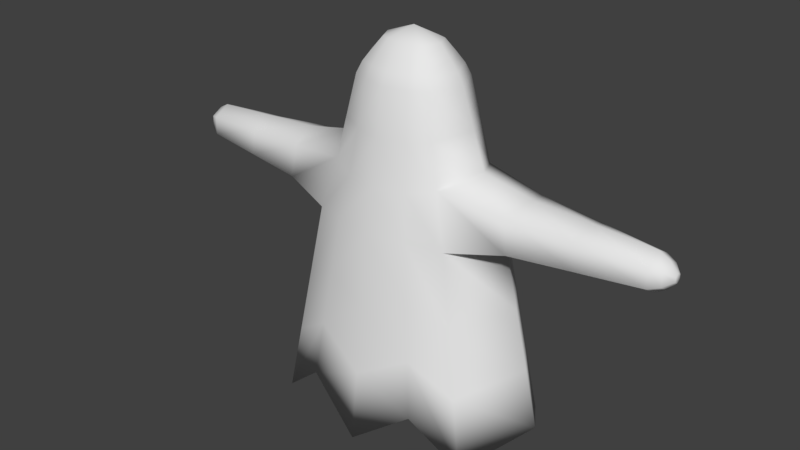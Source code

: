 # Source: ghost.blend  (saved by Blender 2.79.0; exported with 4.5.12 LTS)
import bpy
from mathutils import Matrix  # noqa: F401  (used for matrix-valued properties, if any)

bpy.ops.wm.read_factory_settings(use_empty=True)
scene = bpy.context.scene
scene.name = 'Scene'

# ---- collections
col_collection_1 = bpy.data.collections.new('Collection 1'); scene.collection.children.link(col_collection_1)

# ---- world
world_world = bpy.data.worlds.new('World'); scene.world = world_world
world_world.color = (0.05088, 0.05088, 0.05088)
world_world.use_sun_shadow = False
world_world.sun_shadow_jitter_overblur = 0.0
world_world.cycles.sampling_method = 'MANUAL'

# ---- meshes
me_circle = bpy.data.meshes.new('Circle')
me_circle.from_pydata([(2.093, 2.031e-07, 1.246), (2.881, 0.6005, -1.162e-07), (2.093, -2.031e-07, -1.246), (0.7847, 6.688, 0.595), (1.065, 6.688, -0.0001824), (0.7847, 6.688, -0.5954), (1.863e-09, 7.553, -0.0001859), (0.7013, 6.904, -0.5221), (0.5747, 7.121, -0.4109), (0.439, 7.337, -0.2917), (0.5764, 7.337, -0.0001825), (0.7684, 7.121, -0.0001824), (0.9474, 6.904, -0.0001824), (0.7013, 6.904, 0.5217), (0.5747, 7.121, 0.4105), (0.439, 7.337, 0.2913), (1.142, 0.8277, 1.505), (0.446, 6.688, 0.7183), (0.4043, 6.904, 0.6298), (0.341, 7.121, 0.4956), (0.2731, 7.337, 0.3517), (1.402, 4.057, -0.9146), (1.402, 4.057, 0.9142), (2.073, 4.009, -0.0001694), (0.7558, 4.119, 1.14), (1.129, 5.076, -0.7635), (1.129, 5.076, 0.7631), (1.545, 5.269, -0.0001821), (0.6239, 4.954, 0.9903), (4.863, 4.937, -8.082e-07), (4.863, 4.191, -6.873e-07), (4.863, 4.391, -0.3309), (4.863, 4.391, 0.3309), (4.863, 4.754, -0.3215), (4.863, 4.754, 0.3215), (1.142, 0.5139, -1.505), (0.446, 6.688, -0.7187), (0.4043, 6.904, -0.6302), (0.341, 7.121, -0.4959), (0.2731, 7.337, -0.352), (0.7124, 4.123, -1.096), (0.6009, 4.956, -0.9671), (2.666, 4.112, -6.838e-07), (2.458, 4.246, 0.6052), (2.376, 4.895, 0.5638), (2.55, 5.07, -8.387e-07), (2.458, 4.246, -0.6052), (2.376, 4.895, -0.5638), (5.067, 4.824, -7.881e-07), (5.067, 4.308, -7.045e-07), (5.067, 4.446, -0.2287), (5.067, 4.446, 0.2287), (5.067, 4.697, -0.2221), (5.067, 4.697, 0.2221), (5.218, 4.656, -7.584e-07), (5.218, 4.481, -7.3e-07), (5.218, 4.528, -0.07785), (5.218, 4.528, 0.07785), (5.218, 4.613, -0.07562), (5.218, 4.613, 0.07562), (1.724, 0.8773, 0.6384), (2.127, 1.185, -2.191e-07), (1.724, 0.8773, -0.6384), (1.237, 1.301, 0.7706), (1.237, 1.141, -0.7706), (2.342, 2.873, -0.000113), (2.612, 1.737, -5.654e-05), (0.8847, 3.022, 1.262), (1.014, 1.925, 1.383), (1.863, 1.352, -1.136), (1.632, 2.705, -1.025), (1.863, 1.352, 1.136), (1.632, 2.705, 1.025), (0.8557, 2.92, -1.232), (0.9991, 1.717, -1.368), (0.9568, 5.882, -0.6794), (0.9568, 5.882, 0.6791), (1.305, 5.979, -0.0001822), (0.5349, 5.821, 0.8543), (0.5235, 5.822, -0.8429), (3.764, 4.151, -6.856e-07), (3.62, 4.825, 0.4426), (3.661, 4.319, -0.4681), (3.661, 4.319, 0.4681), (3.706, 5.004, -8.235e-07), (3.62, 4.825, -0.4426), (0.0, -2.872e-07, -1.763), (0.0, 2.872e-07, 1.763), (-2.093, 2.031e-07, 1.246), (-2.881, 0.6005, -1.162e-07), (-2.093, -2.031e-07, -1.246), (0.0, 6.688, -0.8419), (0.0, 6.688, 0.8416), (-0.7847, 6.688, 0.595), (-1.065, 6.688, -0.0001824), (-0.7847, 6.688, -0.5954), (-0.7013, 6.904, -0.5221), (-0.5747, 7.121, -0.4109), (-0.439, 7.337, -0.2917), (-0.5764, 7.337, -0.0001825), (-0.7684, 7.121, -0.0001824), (-0.9474, 6.904, -0.0001824), (-0.7013, 6.904, 0.5217), (-0.5747, 7.121, 0.4105), (-0.439, 7.337, 0.2913), (0.0, 7.337, 0.412), (0.0, 7.121, 0.5806), (0.0, 6.904, 0.7379), (0.0, 7.337, -0.4124), (0.0, 7.121, -0.581), (0.0, 6.904, -0.7382), (-1.142, 0.8277, 1.505), (-0.446, 6.688, 0.7183), (-0.4043, 6.904, 0.6298), (-0.341, 7.121, 0.4956), (-0.2731, 7.337, 0.3517), (-1.402, 4.057, -0.9146), (0.0, 4.098, -1.288), (-1.402, 4.057, 0.9142), (-2.073, 4.009, -0.0001694), (0.0, 4.098, 1.287), (-0.7558, 4.119, 1.14), (-1.129, 5.076, -0.7635), (-1.129, 5.076, 0.7631), (0.0, 4.943, -1.135), (-1.545, 5.269, -0.0001821), (0.0, 4.943, 1.135), (-0.6239, 4.954, 0.9903), (-4.863, 4.937, -8.082e-07), (-4.863, 4.191, -6.873e-07), (-4.863, 4.391, -0.3309), (-4.863, 4.391, 0.3309), (-4.863, 4.754, -0.3215), (-4.863, 4.754, 0.3215), (-1.142, 0.5139, -1.505), (-0.446, 6.688, -0.7187), (-0.4043, 6.904, -0.6302), (-0.341, 7.121, -0.4959), (-0.2731, 7.337, -0.352), (-0.7124, 4.123, -1.096), (-0.6009, 4.956, -0.9671), (-2.666, 4.112, -6.838e-07), (-2.458, 4.246, 0.6052), (-2.376, 4.895, 0.5638), (-2.55, 5.07, -8.387e-07), (-2.458, 4.246, -0.6052), (-2.376, 4.895, -0.5638), (-5.067, 4.824, -7.881e-07), (-5.067, 4.308, -7.045e-07), (-5.067, 4.446, -0.2287), (-5.067, 4.446, 0.2287), (-5.067, 4.697, -0.2221), (-5.067, 4.697, 0.2221), (-5.218, 4.656, -7.584e-07), (-5.218, 4.481, -7.3e-07), (-5.218, 4.528, -0.07785), (-5.218, 4.528, 0.07785), (-5.218, 4.613, -0.07562), (-5.218, 4.613, 0.07562), (0.0, 0.8773, -0.9028), (0.0, 0.8773, 0.9028), (-1.724, 0.8773, 0.6384), (-2.127, 1.185, -2.191e-07), (-1.724, 0.8773, -0.6384), (-1.237, 1.301, 0.7706), (-1.237, 1.141, -0.7706), (0.0, 2.732, -1.446), (0.0, 1.366, -1.604), (-2.342, 2.873, -0.000113), (-2.612, 1.737, -5.654e-05), (0.0, 2.732, 1.446), (0.0, 1.366, 1.604), (-0.8847, 3.022, 1.262), (-1.014, 1.925, 1.383), (-1.863, 1.352, -1.136), (-1.632, 2.705, -1.025), (-1.863, 1.352, 1.136), (-1.632, 2.705, 1.025), (-0.8557, 2.92, -1.232), (-0.9991, 1.717, -1.368), (-0.9568, 5.882, -0.6794), (-0.9568, 5.882, 0.6791), (0.0, 5.816, -0.9884), (-1.305, 5.979, -0.0001822), (0.0, 5.816, 0.9881), (-0.5349, 5.821, 0.8543), (-0.5235, 5.822, -0.8429), (-3.764, 4.151, -6.856e-07), (-3.62, 4.825, 0.4426), (-3.661, 4.319, -0.4681), (-3.661, 4.319, 0.4681), (-3.706, 5.004, -8.235e-07), (-3.62, 4.825, -0.4426)], [], [(79, 36, 5, 75), (77, 4, 3, 76), (75, 5, 4, 77), (78, 17, 92, 184), (10, 9, 6), (20, 15, 6), (39, 108, 6), (15, 10, 6), (3, 4, 12, 13), (13, 12, 11, 14), (14, 11, 10, 15), (36, 91, 110, 37), (37, 110, 109, 38), (38, 109, 108, 39), (17, 3, 13, 18), (18, 13, 14, 19), (19, 14, 15, 20), (4, 5, 7, 12), (12, 7, 8, 11), (11, 8, 9, 10), (106, 19, 20, 105), (107, 18, 19, 106), (92, 17, 18, 107), (105, 20, 6), (76, 3, 17, 78), (72, 22, 24, 67), (67, 24, 120, 170), (70, 21, 23, 65), (65, 23, 22, 72), (73, 40, 21, 70), (22, 26, 28, 24), (24, 28, 126, 120), (84, 81, 34, 29), (83, 80, 30, 32), (40, 41, 25, 21), (81, 83, 32, 34), (80, 82, 31, 30), (85, 84, 29, 33), (82, 85, 33, 31), (117, 124, 41, 40), (166, 117, 40, 73), (8, 38, 39, 9), (7, 37, 38, 8), (5, 36, 37, 7), (9, 39, 6), (182, 91, 36, 79), (21, 25, 47, 46), (25, 27, 45, 47), (23, 21, 46, 42), (26, 22, 43, 44), (22, 23, 42, 43), (27, 26, 44, 45), (31, 33, 52, 50), (30, 31, 50, 49), (29, 34, 53, 48), (34, 32, 51, 53), (32, 30, 49, 51), (33, 29, 48, 52), (52, 48, 54, 58), (50, 52, 58, 56), (49, 50, 56, 55), (48, 53, 59, 54), (53, 51, 57, 59), (51, 49, 55, 57), (55, 56, 58, 54, 59, 57), (86, 35, 64, 159), (0, 16, 63, 60), (35, 2, 62, 64), (1, 0, 60, 61), (2, 1, 61, 62), (16, 87, 160, 63), (63, 160, 159, 64, 62, 61, 60), (86, 167, 74, 35), (167, 166, 73, 74), (35, 74, 69, 2), (74, 73, 70, 69), (1, 66, 71, 0), (66, 65, 72, 71), (2, 69, 66, 1), (69, 70, 65, 66), (16, 68, 171, 87), (68, 67, 170, 171), (0, 71, 68, 16), (71, 72, 67, 68), (124, 182, 79, 41), (26, 76, 78, 28), (28, 78, 184, 126), (25, 75, 77, 27), (27, 77, 76, 26), (41, 79, 75, 25), (46, 47, 85, 82), (47, 45, 84, 85), (42, 46, 82, 80), (44, 43, 83, 81), (43, 42, 80, 83), (45, 44, 81, 84), (186, 180, 95, 135), (183, 181, 93, 94), (180, 183, 94, 95), (185, 184, 92, 112), (99, 6, 98), (115, 6, 104), (138, 6, 108), (104, 6, 99), (93, 102, 101, 94), (102, 103, 100, 101), (103, 104, 99, 100), (135, 136, 110, 91), (136, 137, 109, 110), (137, 138, 108, 109), (112, 113, 102, 93), (113, 114, 103, 102), (114, 115, 104, 103), (94, 101, 96, 95), (101, 100, 97, 96), (100, 99, 98, 97), (106, 105, 115, 114), (107, 106, 114, 113), (92, 107, 113, 112), (105, 6, 115), (181, 185, 112, 93), (177, 172, 121, 118), (172, 170, 120, 121), (175, 168, 119, 116), (168, 177, 118, 119), (178, 175, 116, 139), (118, 121, 127, 123), (121, 120, 126, 127), (191, 128, 133, 188), (190, 131, 129, 187), (139, 116, 122, 140), (188, 133, 131, 190), (187, 129, 130, 189), (192, 132, 128, 191), (189, 130, 132, 192), (117, 139, 140, 124), (166, 178, 139, 117), (97, 98, 138, 137), (96, 97, 137, 136), (95, 96, 136, 135), (98, 6, 138), (182, 186, 135, 91), (116, 145, 146, 122), (122, 146, 144, 125), (119, 141, 145, 116), (123, 143, 142, 118), (118, 142, 141, 119), (125, 144, 143, 123), (130, 149, 151, 132), (129, 148, 149, 130), (128, 147, 152, 133), (133, 152, 150, 131), (131, 150, 148, 129), (132, 151, 147, 128), (151, 157, 153, 147), (149, 155, 157, 151), (148, 154, 155, 149), (147, 153, 158, 152), (152, 158, 156, 150), (150, 156, 154, 148), (154, 156, 158, 153, 157, 155), (86, 159, 165, 134), (88, 161, 164, 111), (134, 165, 163, 90), (89, 162, 161, 88), (90, 163, 162, 89), (111, 164, 160, 87), (164, 161, 162, 163, 165, 159, 160), (86, 134, 179, 167), (167, 179, 178, 166), (134, 90, 174, 179), (179, 174, 175, 178), (89, 88, 176, 169), (169, 176, 177, 168), (90, 89, 169, 174), (174, 169, 168, 175), (111, 87, 171, 173), (173, 171, 170, 172), (88, 111, 173, 176), (176, 173, 172, 177), (124, 140, 186, 182), (123, 127, 185, 181), (127, 126, 184, 185), (122, 125, 183, 180), (125, 123, 181, 183), (140, 122, 180, 186), (145, 189, 192, 146), (146, 192, 191, 144), (141, 187, 189, 145), (143, 188, 190, 142), (142, 190, 187, 141), (144, 191, 188, 143)])
me_circle.polygons.foreach_set('use_smooth', [True] * 192)
_uv = me_circle.uv_layers.new(name='UVMap')
_uv.uv.foreach_set('vector', [0.4577, 0.3948, 0.41, 0.4164, 0.4058, 0.3969, 0.4414, 0.3725, 0.4116, 0.346, 0.3907, 0.3713, 0.3686, 0.3581, 0.3818, 0.3269, 0.4414, 0.3725, 0.4058, 0.3969, 0.3907, 0.3713, 0.4116, 0.346, 0.3622, 0.3204, 0.3551, 0.3556, 0.338, 0.3537, 0.338, 0.318, 0.3652, 0.3928, 0.3684, 0.4063, 0.338, 0.4059, 0.3485, 0.3839, 0.3554, 0.385, 0.338, 0.4059, 0.6895, 0.6154, 0.7051, 0.617, 0.6982, 0.6422, 0.3554, 0.385, 0.3652, 0.3928, 0.338, 0.4059, 0.3686, 0.3581, 0.3907, 0.3713, 0.3833, 0.3785, 0.3648, 0.3664, 0.3648, 0.3664, 0.3833, 0.3785, 0.3745, 0.3859, 0.3603, 0.3756, 0.3603, 0.3756, 0.3745, 0.3859, 0.3652, 0.3928, 0.3554, 0.385, 0.6906, 0.571, 0.7165, 0.5751, 0.713, 0.5879, 0.6896, 0.5848, 0.6896, 0.5848, 0.713, 0.5879, 0.7091, 0.6023, 0.6893, 0.5999, 0.6893, 0.5999, 0.7091, 0.6023, 0.7051, 0.617, 0.6895, 0.6154, 0.3551, 0.3556, 0.3686, 0.3581, 0.3648, 0.3664, 0.3532, 0.3644, 0.3532, 0.3644, 0.3648, 0.3664, 0.3603, 0.3756, 0.351, 0.3739, 0.351, 0.3739, 0.3603, 0.3756, 0.3554, 0.385, 0.3485, 0.3839, 0.3907, 0.3713, 0.4058, 0.3969, 0.3948, 0.4013, 0.3833, 0.3785, 0.3833, 0.3785, 0.3948, 0.4013, 0.382, 0.4048, 0.3745, 0.3859, 0.3745, 0.3859, 0.382, 0.4048, 0.3684, 0.4063, 0.3652, 0.3928, 0.338, 0.3723, 0.351, 0.3739, 0.3485, 0.3839, 0.338, 0.3827, 0.338, 0.3624, 0.3532, 0.3644, 0.351, 0.3739, 0.338, 0.3723, 0.338, 0.3537, 0.3551, 0.3556, 0.3532, 0.3644, 0.338, 0.3624, 0.338, 0.3827, 0.3485, 0.3839, 0.338, 0.4059, 0.3818, 0.3269, 0.3686, 0.3581, 0.3551, 0.3556, 0.3622, 0.3204, 0.4319, 0.1683, 0.4119, 0.239, 0.377, 0.2382, 0.3868, 0.1806, 0.3868, 0.1806, 0.377, 0.2382, 0.338, 0.235, 0.338, 0.1623, 0.561, 0.2299, 0.514, 0.2941, 0.4688, 0.253, 0.4963, 0.1967, 0.4963, 0.1967, 0.4688, 0.253, 0.4119, 0.239, 0.4319, 0.1683, 0.5873, 0.2724, 0.5386, 0.3282, 0.514, 0.2941, 0.561, 0.2299, 0.4119, 0.239, 0.3951, 0.2899, 0.3689, 0.2801, 0.377, 0.2382, 0.377, 0.2382, 0.3689, 0.2801, 0.338, 0.2777, 0.338, 0.235, 0.1569, 0.5201, 0.148, 0.4972, 0.198, 0.4964, 0.1987, 0.5077, 0.1515, 0.4706, 0.1655, 0.4456, 0.2191, 0.4733, 0.2041, 0.4847, 0.5386, 0.3282, 0.5007, 0.3632, 0.4754, 0.3407, 0.514, 0.2941, 0.148, 0.4972, 0.1515, 0.4706, 0.2041, 0.4847, 0.198, 0.4964, 0.2046, 0.5784, 0.1792, 0.5649, 0.2159, 0.5243, 0.235, 0.5255, 0.1618, 0.5442, 0.1569, 0.5201, 0.1987, 0.5077, 0.2043, 0.5178, 0.1792, 0.5649, 0.1618, 0.5442, 0.2043, 0.5178, 0.2159, 0.5243, 0.7569, 0.4271, 0.7435, 0.4761, 0.7072, 0.4688, 0.714, 0.4188, 0.7781, 0.3491, 0.7569, 0.4271, 0.714, 0.4188, 0.7248, 0.347, 0.382, 0.4048, 0.3799, 0.4184, 0.3646, 0.4146, 0.3684, 0.4063, 0.3948, 0.4013, 0.3957, 0.4186, 0.3799, 0.4184, 0.382, 0.4048, 0.4058, 0.3969, 0.41, 0.4164, 0.3957, 0.4186, 0.3948, 0.4013, 0.3684, 0.4063, 0.3646, 0.4146, 0.338, 0.4059, 0.7298, 0.5265, 0.7165, 0.5751, 0.6906, 0.571, 0.6983, 0.5201, 0.07046, 0.653, 0.02664, 0.6076, 0.09802, 0.5762, 0.1229, 0.6089, 0.02664, 0.6076, 0.03581, 0.5556, 0.09539, 0.5382, 0.09802, 0.5762, 0.1377, 0.653, 0.07046, 0.653, 0.1229, 0.6089, 0.1598, 0.6254, 0.0001455, 0.5168, 0.01261, 0.455, 0.08041, 0.4639, 0.07713, 0.5048, 0.01261, 0.455, 0.06919, 0.4189, 0.1026, 0.4302, 0.08041, 0.4639, 0.03581, 0.5556, 0.0001455, 0.5168, 0.07713, 0.5048, 0.09539, 0.5382, 0.2159, 0.5243, 0.2043, 0.5178, 0.2089, 0.512, 0.2175, 0.5149, 0.235, 0.5255, 0.2159, 0.5243, 0.2175, 0.5149, 0.2305, 0.5111, 0.1987, 0.5077, 0.198, 0.4964, 0.205, 0.4987, 0.2049, 0.5059, 0.198, 0.4964, 0.2041, 0.4847, 0.2104, 0.4916, 0.205, 0.4987, 0.2041, 0.4847, 0.2191, 0.4733, 0.2233, 0.4876, 0.2104, 0.4916, 0.2043, 0.5178, 0.1987, 0.5077, 0.2049, 0.5059, 0.2089, 0.512, 0.2089, 0.512, 0.2049, 0.5059, 0.2107, 0.5043, 0.2123, 0.5064, 0.2175, 0.5149, 0.2089, 0.512, 0.2123, 0.5064, 0.2155, 0.5064, 0.2305, 0.5111, 0.2175, 0.5149, 0.2155, 0.5064, 0.218, 0.5019, 0.2049, 0.5059, 0.205, 0.4987, 0.2112, 0.5015, 0.2107, 0.5043, 0.205, 0.4987, 0.2104, 0.4916, 0.2135, 0.4997, 0.2112, 0.5015, 0.2104, 0.4916, 0.2233, 0.4876, 0.218, 0.5019, 0.2135, 0.4997, 0.218, 0.5019, 0.2155, 0.5064, 0.2123, 0.5064, 0.2107, 0.5042, 0.2112, 0.5016, 0.2135, 0.4997, 0.8133, 0.2203, 0.757, 0.2047, 0.7574, 0.1461, 0.8268, 0.1705, 0.7233, 0.005363, 0.7935, 0.02417, 0.7835, 0.0687, 0.7499, 0.0623, 0.7348, 0.1971, 0.6762, 0.1717, 0.7268, 0.1357, 0.7574, 0.1461, 0.6776, 0.083, 0.7233, 0.005363, 0.7499, 0.0623, 0.7242, 0.09636, 0.6762, 0.1717, 0.6776, 0.083, 0.7242, 0.09636, 0.7268, 0.1357, 0.7935, 0.02417, 0.8733, 0.0001455, 0.8543, 0.06989, 0.7835, 0.0687, 0.7835, 0.0687, 0.8543, 0.06989, 0.8268, 0.1705, 0.7574, 0.1461, 0.7268, 0.1357, 0.7242, 0.09636, 0.7499, 0.0623, 0.8133, 0.2203, 0.7984, 0.2747, 0.737, 0.2752, 0.757, 0.2047, 0.7984, 0.2747, 0.7781, 0.3491, 0.7248, 0.347, 0.737, 0.2752, 0.6759, 0.1523, 0.6324, 0.213, 0.6055, 0.1607, 0.6496, 0.08948, 0.6324, 0.213, 0.5873, 0.2724, 0.561, 0.2299, 0.6055, 0.1607, 0.5538, 0.071, 0.5248, 0.1353, 0.4529, 0.09177, 0.4759, 0.01155, 0.5248, 0.1353, 0.4963, 0.1967, 0.4319, 0.1683, 0.4529, 0.09177, 0.6496, 0.08948, 0.6055, 0.1607, 0.5248, 0.1353, 0.5538, 0.071, 0.6055, 0.1607, 0.561, 0.2299, 0.4963, 0.1967, 0.5248, 0.1353, 0.4086, 0.0535, 0.3973, 0.119, 0.338, 0.08344, 0.338, 0.0001455, 0.3973, 0.119, 0.3868, 0.1806, 0.338, 0.1623, 0.338, 0.08344, 0.4759, 0.01155, 0.4529, 0.09177, 0.3973, 0.119, 0.4086, 0.0535, 0.4529, 0.09177, 0.4319, 0.1683, 0.3868, 0.1806, 0.3973, 0.119, 0.7435, 0.4761, 0.7298, 0.5265, 0.6983, 0.5201, 0.7072, 0.4688, 0.3951, 0.2899, 0.3818, 0.3269, 0.3622, 0.3204, 0.3689, 0.2801, 0.3689, 0.2801, 0.3622, 0.3204, 0.338, 0.318, 0.338, 0.2777, 0.4754, 0.3407, 0.4414, 0.3725, 0.4116, 0.346, 0.4336, 0.3148, 0.4336, 0.3148, 0.4116, 0.346, 0.3818, 0.3269, 0.3951, 0.2899, 0.5007, 0.3632, 0.4577, 0.3948, 0.4414, 0.3725, 0.4754, 0.3407, 0.1229, 0.6089, 0.09802, 0.5762, 0.1618, 0.5442, 0.1792, 0.5649, 0.09802, 0.5762, 0.09539, 0.5382, 0.1569, 0.5201, 0.1618, 0.5442, 0.1598, 0.6254, 0.1229, 0.6089, 0.1792, 0.5649, 0.2046, 0.5784, 0.07713, 0.5048, 0.08041, 0.4639, 0.1515, 0.4706, 0.148, 0.4972, 0.08041, 0.4639, 0.1026, 0.4302, 0.1655, 0.4456, 0.1515, 0.4706, 0.09539, 0.5382, 0.07713, 0.5048, 0.148, 0.4972, 0.1569, 0.5201, 0.2183, 0.3948, 0.2346, 0.3725, 0.2703, 0.3969, 0.266, 0.4164, 0.2644, 0.346, 0.2942, 0.3269, 0.3075, 0.3581, 0.2853, 0.3713, 0.2346, 0.3725, 0.2644, 0.346, 0.2853, 0.3713, 0.2703, 0.3969, 0.3138, 0.3204, 0.338, 0.318, 0.338, 0.3537, 0.3209, 0.3556, 0.3108, 0.3928, 0.338, 0.4059, 0.3076, 0.4063, 0.3275, 0.3839, 0.338, 0.4059, 0.3206, 0.385, 0.7194, 0.6235, 0.6982, 0.6422, 0.7051, 0.617, 0.3206, 0.385, 0.338, 0.4059, 0.3108, 0.3928, 0.3075, 0.3581, 0.3113, 0.3664, 0.2928, 0.3785, 0.2853, 0.3713, 0.3113, 0.3664, 0.3157, 0.3756, 0.3015, 0.3859, 0.2928, 0.3785, 0.3157, 0.3756, 0.3206, 0.385, 0.3108, 0.3928, 0.3015, 0.3859, 0.741, 0.5847, 0.7348, 0.5971, 0.713, 0.5879, 0.7165, 0.5751, 0.7348, 0.5971, 0.7274, 0.6103, 0.7091, 0.6023, 0.713, 0.5879, 0.7274, 0.6103, 0.7194, 0.6235, 0.7051, 0.617, 0.7091, 0.6023, 0.3209, 0.3556, 0.3228, 0.3644, 0.3113, 0.3664, 0.3075, 0.3581, 0.3228, 0.3644, 0.325, 0.3739, 0.3157, 0.3756, 0.3113, 0.3664, 0.325, 0.3739, 0.3275, 0.3839, 0.3206, 0.385, 0.3157, 0.3756, 0.2853, 0.3713, 0.2928, 0.3785, 0.2812, 0.4013, 0.2703, 0.3969, 0.2928, 0.3785, 0.3015, 0.3859, 0.2941, 0.4048, 0.2812, 0.4013, 0.3015, 0.3859, 0.3108, 0.3928, 0.3076, 0.4063, 0.2941, 0.4048, 0.338, 0.3723, 0.338, 0.3827, 0.3275, 0.3839, 0.325, 0.3739, 0.338, 0.3624, 0.338, 0.3723, 0.325, 0.3739, 0.3228, 0.3644, 0.338, 0.3537, 0.338, 0.3624, 0.3228, 0.3644, 0.3209, 0.3556, 0.338, 0.3827, 0.338, 0.4059, 0.3275, 0.3839, 0.2942, 0.3269, 0.3138, 0.3204, 0.3209, 0.3556, 0.3075, 0.3581, 0.2442, 0.1683, 0.2892, 0.1806, 0.299, 0.2382, 0.2642, 0.239, 0.2892, 0.1806, 0.338, 0.1623, 0.338, 0.235, 0.299, 0.2382, 0.1151, 0.2299, 0.1798, 0.1968, 0.2073, 0.2531, 0.1621, 0.2941, 0.1798, 0.1968, 0.2442, 0.1683, 0.2642, 0.239, 0.2073, 0.2531, 0.08869, 0.2724, 0.1151, 0.2299, 0.1621, 0.2941, 0.1375, 0.3282, 0.2642, 0.239, 0.299, 0.2382, 0.3071, 0.2801, 0.2809, 0.2899, 0.299, 0.2382, 0.338, 0.235, 0.338, 0.2777, 0.3071, 0.2801, 0.3087, 0.5406, 0.2651, 0.5404, 0.2626, 0.5294, 0.3109, 0.5162, 0.3, 0.4915, 0.2535, 0.5198, 0.2358, 0.5131, 0.2796, 0.4715, 0.1375, 0.3282, 0.1621, 0.2941, 0.2007, 0.3407, 0.1753, 0.3632, 0.3109, 0.5162, 0.2626, 0.5294, 0.2535, 0.5198, 0.3, 0.4915, 0.2792, 0.6099, 0.2353, 0.5677, 0.2532, 0.5612, 0.2998, 0.5898, 0.3108, 0.5652, 0.2626, 0.5516, 0.2651, 0.5404, 0.3087, 0.5406, 0.2998, 0.5898, 0.2532, 0.5612, 0.2626, 0.5516, 0.3108, 0.5652, 0.7569, 0.4271, 0.798, 0.4417, 0.7785, 0.4882, 0.7435, 0.4761, 0.7781, 0.3491, 0.8252, 0.3744, 0.798, 0.4417, 0.7569, 0.4271, 0.2941, 0.4048, 0.3076, 0.4063, 0.3114, 0.4146, 0.2961, 0.4184, 0.2812, 0.4013, 0.2941, 0.4048, 0.2961, 0.4184, 0.2803, 0.4186, 0.2703, 0.3969, 0.2812, 0.4013, 0.2803, 0.4186, 0.266, 0.4164, 0.3076, 0.4063, 0.338, 0.4059, 0.3114, 0.4146, 0.7298, 0.5265, 0.7601, 0.537, 0.741, 0.5847, 0.7165, 0.5751, 0.4289, 0.644, 0.3662, 0.6163, 0.3809, 0.578, 0.4582, 0.5881, 0.4582, 0.5881, 0.3809, 0.578, 0.3728, 0.5408, 0.4349, 0.5408, 0.3643, 0.6628, 0.3354, 0.6425, 0.3662, 0.6163, 0.4289, 0.644, 0.4582, 0.4936, 0.381, 0.5036, 0.3664, 0.4653, 0.429, 0.4377, 0.429, 0.4377, 0.3664, 0.4653, 0.3357, 0.4391, 0.3645, 0.4189, 0.4349, 0.5408, 0.3728, 0.5408, 0.381, 0.5036, 0.4582, 0.4936, 0.2532, 0.5612, 0.2491, 0.5526, 0.2565, 0.5474, 0.2626, 0.5516, 0.2353, 0.5677, 0.2355, 0.5526, 0.2491, 0.5526, 0.2532, 0.5612, 0.2651, 0.5404, 0.2587, 0.5404, 0.2566, 0.5335, 0.2626, 0.5294, 0.2626, 0.5294, 0.2566, 0.5335, 0.2493, 0.5283, 0.2535, 0.5198, 0.2535, 0.5198, 0.2493, 0.5283, 0.2359, 0.528, 0.2358, 0.5131, 0.2626, 0.5516, 0.2565, 0.5474, 0.2587, 0.5404, 0.2651, 0.5404, 0.2565, 0.5474, 0.2517, 0.543, 0.2526, 0.5405, 0.2587, 0.5404, 0.2491, 0.5526, 0.2486, 0.5438, 0.2517, 0.543, 0.2565, 0.5474, 0.2355, 0.5526, 0.2449, 0.5403, 0.2486, 0.5438, 0.2491, 0.5526, 0.2587, 0.5404, 0.2526, 0.5405, 0.2514, 0.538, 0.2566, 0.5335, 0.2566, 0.5335, 0.2514, 0.538, 0.2487, 0.5368, 0.2493, 0.5283, 0.2493, 0.5283, 0.2487, 0.5368, 0.2449, 0.5403, 0.2359, 0.528, 0.2449, 0.5403, 0.2487, 0.5368, 0.2513, 0.5381, 0.2526, 0.5405, 0.2516, 0.543, 0.2486, 0.5438, 0.8133, 0.2203, 0.8268, 0.1705, 0.899, 0.1847, 0.8696, 0.2354, 0.9999, 0.08077, 0.9481, 0.1164, 0.9158, 0.1048, 0.9298, 0.06134, 0.8926, 0.2401, 0.899, 0.1847, 0.9307, 0.1913, 0.9561, 0.248, 0.9999, 0.1709, 0.9529, 0.1587, 0.9481, 0.1164, 0.9999, 0.08077, 0.9561, 0.248, 0.9307, 0.1913, 0.9529, 0.1587, 0.9999, 0.1709, 0.9298, 0.06134, 0.9158, 0.1048, 0.8543, 0.06989, 0.8733, 0.0001455, 0.9158, 0.1048, 0.9481, 0.1164, 0.9529, 0.1587, 0.9307, 0.1913, 0.899, 0.1847, 0.8268, 0.1705, 0.8543, 0.06989, 0.8133, 0.2203, 0.8696, 0.2354, 0.8511, 0.3064, 0.7984, 0.2747, 0.7984, 0.2747, 0.8511, 0.3064, 0.8252, 0.3744, 0.7781, 0.3491, 0.0001455, 0.1523, 0.02646, 0.0895, 0.07056, 0.1607, 0.0436, 0.213, 0.0436, 0.213, 0.07056, 0.1607, 0.1151, 0.2299, 0.08869, 0.2724, 0.1222, 0.07101, 0.2002, 0.01156, 0.2231, 0.09178, 0.1512, 0.1353, 0.1512, 0.1353, 0.2231, 0.09178, 0.2442, 0.1683, 0.1798, 0.1968, 0.02646, 0.0895, 0.1222, 0.07101, 0.1512, 0.1353, 0.07056, 0.1607, 0.07056, 0.1607, 0.1512, 0.1353, 0.1798, 0.1968, 0.1151, 0.2299, 0.2674, 0.05351, 0.338, 0.0001455, 0.338, 0.08344, 0.2787, 0.119, 0.2787, 0.119, 0.338, 0.08344, 0.338, 0.1623, 0.2892, 0.1806, 0.2002, 0.01156, 0.2674, 0.05351, 0.2787, 0.119, 0.2231, 0.09178, 0.2231, 0.09178, 0.2787, 0.119, 0.2892, 0.1806, 0.2442, 0.1683, 0.7435, 0.4761, 0.7785, 0.4882, 0.7601, 0.537, 0.7298, 0.5265, 0.2809, 0.2899, 0.3071, 0.2801, 0.3138, 0.3204, 0.2942, 0.3269, 0.3071, 0.2801, 0.338, 0.2777, 0.338, 0.318, 0.3138, 0.3204, 0.2007, 0.3407, 0.2425, 0.3148, 0.2644, 0.346, 0.2346, 0.3725, 0.2425, 0.3148, 0.2809, 0.2899, 0.2942, 0.3269, 0.2644, 0.346, 0.1753, 0.3632, 0.2007, 0.3407, 0.2346, 0.3725, 0.2183, 0.3948, 0.3662, 0.6163, 0.2998, 0.5898, 0.3108, 0.5652, 0.3809, 0.578, 0.3809, 0.578, 0.3108, 0.5652, 0.3087, 0.5406, 0.3728, 0.5408, 0.3354, 0.6425, 0.2792, 0.6099, 0.2998, 0.5898, 0.3662, 0.6163, 0.381, 0.5036, 0.3109, 0.5162, 0.3, 0.4915, 0.3664, 0.4653, 0.3664, 0.4653, 0.3, 0.4915, 0.2796, 0.4715, 0.3357, 0.4391, 0.3728, 0.5408, 0.3087, 0.5406, 0.3109, 0.5162, 0.381, 0.5036])
me_circle.use_remesh_preserve_volume = False
me_circle.use_remesh_preserve_attributes = False
me_circle.use_mirror_vertex_groups = False
me_circle.update()
arm_armature = bpy.data.armatures.new('Armature')  # bones are not reproduced

# ---- objects
ob_armature = bpy.data.objects.new('Armature', arm_armature)
ob_circle = bpy.data.objects.new('Circle', me_circle)

# ---- transforms, parenting, visibility, modifiers, constraints
ob_armature.location = (0.0, 0.0, 0.0)
ob_armature.rotation_euler = (1.571, -0.0, 0.0)
ob_armature.show_in_front = True
ob_armature.lineart.crease_threshold = 0.0
ob_circle.parent = ob_armature
ob_circle.location = (0.0, 0.0, 0.0)
ob_circle.lineart.crease_threshold = 0.0
_vg = ob_circle.vertex_groups.new(name='head')
for _i, _w in zip([3, 4, 5, 6, 7, 8, 9, 10, 11, 12, 13, 14, 15, 17, 18, 19, 20, 24, 25, 26, 27, 28, 36, 37, 38, 39, 40, 41, 75, 76, 77, 78, 79, 91, 92, 93, 94, 95, 96, 97, 98, 99, 100, 101, 102, 103, 104, 105, 106, 107, 108, 109, 110, 112, 113, 114, 115, 117, 121, 122, 123, 124, 125, 126, 127, 135, 136, 137, 138, 139, 140, 180, 181, 182, 183, 184, 185, 186], [0.9347, 0.9158, 0.9341, 0.9946, 0.959, 0.9778, 0.9886, 0.9861, 0.9719, 0.9478, 0.9592, 0.9777, 0.9884, 0.9499, 0.9693, 0.9832, 0.9905, 0.01322, 0.1587, 0.164, 0.1356, 0.1525, 0.949, 0.9689, 0.9832, 0.9907, 0.01115, 0.1527, 0.753, 0.7546, 0.7231, 0.784, 0.7851, 0.9527, 0.9547, 0.9347, 0.9158, 0.9341, 0.959, 0.9778, 0.9886, 0.9861, 0.9719, 0.9478, 0.9592, 0.9777, 0.9884, 0.9917, 0.985, 0.9722, 0.992, 0.9851, 0.9716, 0.9499, 0.9693, 0.9832, 0.9905, 0.000859, 0.01322, 0.1587, 0.164, 0.1278, 0.1356, 0.1253, 0.1525, 0.949, 0.9689, 0.9832, 0.9907, 0.01115, 0.1527, 0.753, 0.7546, 0.7942, 0.7231, 0.7978, 0.784, 0.7851]): _vg.add([_i], _w, 'REPLACE')
_vg = ob_circle.vertex_groups.new(name='arm_1.L')
for _i, _w in zip([0, 1, 2, 3, 4, 5, 6, 7, 8, 9, 10, 11, 12, 13, 14, 15, 16, 17, 18, 19, 20, 21, 22, 23, 24, 25, 26, 27, 28, 35, 36, 37, 38, 39, 40, 41, 42, 43, 44, 45, 46, 47, 60, 61, 65, 66, 67, 68, 69, 70, 71, 72, 73, 74, 75, 76, 77, 78, 79, 80, 81, 82, 83, 84, 85, 86, 90, 91, 92, 93, 95, 96, 97, 98, 99, 102, 103, 104, 105, 106, 107, 108, 109, 110, 112, 113, 114, 115, 116, 117, 118, 120, 121, 122, 123, 124, 125, 126, 127, 134, 135, 136, 137, 138, 139, 140, 144, 146, 166, 167, 170, 171, 172, 173, 174, 175, 177, 178, 179, 180, 181, 182, 184, 185, 186], [0.0, 0.0, 0.0, 0.0, 0.0, 0.0, 0.0, 0.0, 0.0, 0.0, 0.0, 0.0, 0.0, 0.0, 0.0, 0.0, 0.0, 0.0, 0.0, 0.0, 0.0, 0.0, 0.0, 0.0, 0.0, 0.0, 0.0, 0.0, 0.0, 0.0, 0.0, 0.0, 0.0, 0.0, 0.0, 0.0, 0.9209, 0.8725, 0.9069, 0.9405, 0.8806, 0.902, 0.0, 0.0, 0.0, 0.0, 0.0, 0.0, 0.0, 0.0, 0.0, 0.0, 0.0, 0.0, 0.0, 0.0, 0.0, 0.0, 0.0, 0.009983, 0.0509, 0.05325, 0.04899, 0.004319, 0.04701, 0.0, 0.0, 0.0, 0.0, 0.0, 0.0, 0.0, 0.0, 0.0, 0.0, 0.0, 0.0, 0.0, 0.0, 0.0, 0.0, 0.0, 0.0, 0.0, 0.0, 0.0, 0.0, 0.0, 0.0, 0.0, 0.0, 0.0, 0.0, 0.0, 0.0, 0.0, 0.0, 0.0, 0.0, 0.0, 0.0, 0.0, 0.0, 0.0, 0.0, 0.0, 0.0, 0.0, 0.0, 0.0, 0.0, 0.0, 0.0, 0.0, 0.0, 0.0, 0.0, 0.0, 0.0, 0.0, 0.0, 0.0, 0.0, 0.0, 0.0]): _vg.add([_i], _w, 'REPLACE')
_vg = ob_circle.vertex_groups.new(name='arm_2.L')
for _i, _w in zip([29, 30, 31, 32, 33, 34, 42, 43, 44, 45, 46, 47, 48, 49, 50, 51, 52, 53, 54, 55, 56, 57, 58, 59, 80, 81, 82, 83, 84, 85], [0.9989, 0.9987, 0.9981, 0.998, 0.9982, 0.9983, 0.06982, 0.04704, 0.02061, 0.04931, 0.0498, 0.01684, 0.9995, 0.9994, 0.9993, 0.9993, 0.9993, 0.9993, 0.9996, 0.9996, 0.9996, 0.9996, 0.9996, 0.9996, 0.9703, 0.9469, 0.9446, 0.9468, 0.9728, 0.9486]): _vg.add([_i], _w, 'REPLACE')
_vg = ob_circle.vertex_groups.new(name='arm_1.R')
for _i, _w in zip([93, 94, 95, 96, 97, 98, 99, 100, 101, 102, 103, 104, 112, 113, 114, 116, 118, 119, 121, 122, 123, 125, 127, 139, 140, 141, 142, 143, 144, 145, 146, 168, 172, 175, 177, 178, 180, 181, 183, 185, 186, 187, 188, 189, 190, 191, 192], [0.0, 0.0, 0.0, 0.0, 0.0, 0.0, 0.0, 0.0, 0.0, 0.0, 0.0, 0.0, 0.0, 0.0, 0.0, 0.0, 0.0, 0.0, 0.0, 0.0, 0.0, 0.0, 0.0, 0.0, 0.0, 0.9209, 0.8725, 0.9069, 0.9405, 0.8806, 0.902, 0.0, 0.0, 0.0, 0.0, 0.0, 0.0, 0.0, 0.0, 0.0, 0.0, 0.009983, 0.0509, 0.05325, 0.04899, 0.004319, 0.04701]): _vg.add([_i], _w, 'REPLACE')
_vg = ob_circle.vertex_groups.new(name='arm_2.R')
for _i, _w in zip([128, 129, 130, 131, 132, 133, 141, 142, 143, 144, 145, 146, 147, 148, 149, 150, 151, 152, 153, 154, 155, 156, 157, 158, 187, 188, 189, 190, 191, 192], [0.9989, 0.9987, 0.9981, 0.998, 0.9982, 0.9983, 0.06982, 0.04704, 0.02061, 0.04931, 0.0498, 0.01684, 0.9995, 0.9994, 0.9993, 0.9993, 0.9993, 0.9993, 0.9996, 0.9996, 0.9996, 0.9996, 0.9996, 0.9996, 0.9703, 0.9469, 0.9446, 0.9468, 0.9728, 0.9486]): _vg.add([_i], _w, 'REPLACE')
_vg = ob_circle.vertex_groups.new(name='body_1.L')
for _i, _w in zip([3, 4, 5, 21, 22, 23, 24, 25, 26, 27, 28, 36, 40, 41, 43, 44, 46, 47, 65, 67, 68, 70, 72, 73, 75, 76, 77, 78, 79, 116, 117, 118, 120, 121, 122, 123, 124, 126, 127, 139, 140, 166, 170, 172, 178, 182, 184, 185, 186], [0.013, 0.007705, 0.01522, 0.6261, 0.6072, 0.1004, 0.6507, 0.5563, 0.5562, 0.1448, 0.6118, 0.001417, 0.6725, 0.6153, 0.05873, 0.02661, 0.04566, 0.04168, 0.005092, 0.133, 0.01437, 0.06392, 0.06475, 0.1176, 0.1372, 0.1309, 0.07748, 0.1253, 0.1274, 0.004326, 0.4138, 0.006651, 0.411, 0.1048, 0.02749, 0.03245, 0.407, 0.4085, 0.1248, 0.1143, 0.1257, 0.06172, 0.05893, 0.02102, 0.006, 0.08753, 0.08525, 0.03165, 0.03264]): _vg.add([_i], _w, 'REPLACE')
_vg = ob_circle.vertex_groups.new(name='body_2.L')
for _i, _w in zip([0, 1, 2, 16, 21, 22, 23, 24, 35, 40, 60, 61, 62, 63, 64, 65, 66, 67, 68, 69, 70, 71, 72, 73, 74, 86, 87, 90, 111, 117, 120, 134, 159, 160, 163, 164, 165, 166, 167, 170, 171, 172, 173, 178, 179], [0.1309, 0.162, 0.1485, 0.1967, 0.09902, 0.09989, 0.07959, 0.09492, 0.1678, 0.08613, 0.2944, 0.4276, 0.3876, 0.3652, 0.4397, 0.6983, 0.1648, 0.608, 0.2005, 0.1238, 0.7198, 0.1311, 0.7094, 0.6126, 0.181, 0.06815, 0.09384, 0.006214, 0.05494, 0.04732, 0.05041, 0.03958, 0.1362, 0.117, 0.006714, 0.03201, 0.05294, 0.3463, 0.08586, 0.3398, 0.09353, 0.06722, 0.05238, 0.08824, 0.02311]): _vg.add([_i], _w, 'REPLACE')
_vg = ob_circle.vertex_groups.new(name='body_3.L')
for _i, _w in zip([0, 1, 2, 16, 35, 60, 61, 62, 63, 64, 65, 66, 67, 68, 69, 70, 71, 72, 73, 74, 86, 87, 88, 89, 90, 111, 134, 159, 160, 161, 162, 163, 164, 165, 166, 167, 170, 171, 172, 173, 174, 176, 179], [0.7667, 0.7861, 0.774, 0.5309, 0.6606, 0.5408, 0.4824, 0.4813, 0.395, 0.3497, 0.142, 0.7891, 0.09334, 0.6008, 0.8169, 0.1396, 0.8, 0.1471, 0.1048, 0.6488, 0.4974, 0.4366, 0.07901, 0.04637, 0.09487, 0.1498, 0.1984, 0.2352, 0.2276, 0.05856, 0.04757, 0.06716, 0.09444, 0.1018, 0.0862, 0.4175, 0.09196, 0.389, 0.008449, 0.08037, 0.03608, 0.02154, 0.1099]): _vg.add([_i], _w, 'REPLACE')
_vg = ob_circle.vertex_groups.new(name='body_1.R')
for _i, _w in zip([21, 22, 24, 25, 26, 28, 40, 41, 67, 73, 78, 79, 93, 94, 95, 116, 117, 118, 119, 120, 121, 122, 123, 124, 125, 126, 127, 135, 139, 140, 142, 143, 145, 146, 166, 168, 170, 172, 173, 175, 177, 178, 180, 181, 182, 183, 184, 185, 186], [0.004321, 0.00665, 0.1048, 0.02749, 0.03245, 0.1248, 0.1143, 0.1257, 0.02102, 0.005972, 0.03165, 0.03264, 0.013, 0.007705, 0.01522, 0.6261, 0.4138, 0.6072, 0.1004, 0.411, 0.6507, 0.5563, 0.5562, 0.407, 0.1448, 0.4085, 0.6118, 0.001418, 0.6725, 0.6153, 0.05873, 0.02661, 0.04566, 0.04168, 0.06177, 0.005227, 0.05894, 0.133, 0.01441, 0.06403, 0.06479, 0.1177, 0.1372, 0.1309, 0.08753, 0.07748, 0.08525, 0.1253, 0.1274]): _vg.add([_i], _w, 'REPLACE')
_vg = ob_circle.vertex_groups.new(name='body_2.R')
for _i, _w in zip([0, 1, 2, 16, 35, 60, 61, 62, 63, 64, 67, 68, 71, 73, 74, 86, 87, 88, 89, 90, 111, 116, 117, 118, 119, 120, 121, 134, 139, 159, 160, 161, 162, 163, 164, 165, 166, 167, 168, 169, 170, 171, 172, 173, 174, 175, 176, 177, 178, 179], [0.05573, 0.0003543, 0.02991, 0.1323, 0.08143, 0.1002, 0.05225, 0.0801, 0.1448, 0.1394, 0.07166, 0.07316, 0.003882, 0.0892, 0.03512, 0.1917, 0.219, 0.1953, 0.2417, 0.2141, 0.2629, 0.09939, 0.04823, 0.1004, 0.07993, 0.05111, 0.09553, 0.2402, 0.08645, 0.4296, 0.4488, 0.2375, 0.3564, 0.2594, 0.3913, 0.3779, 0.3507, 0.1134, 0.7012, 0.1803, 0.3458, 0.1265, 0.6113, 0.2169, 0.1405, 0.7226, 0.1494, 0.7129, 0.6147, 0.1939]): _vg.add([_i], _w, 'REPLACE')
_vg = ob_circle.vertex_groups.new(name='body_3.R')
for _i, _w in zip([0, 2, 16, 35, 60, 61, 62, 63, 64, 67, 68, 71, 74, 86, 87, 88, 89, 90, 111, 134, 159, 160, 161, 162, 163, 164, 165, 166, 167, 168, 169, 170, 171, 172, 173, 174, 175, 176, 177, 178, 179], [0.03701, 0.01241, 0.117, 0.07955, 0.05758, 0.01389, 0.04022, 0.08427, 0.0655, 0.004845, 0.07138, 0.002483, 0.08955, 0.2327, 0.2337, 0.6967, 0.6766, 0.6502, 0.5088, 0.501, 0.1926, 0.1965, 0.6737, 0.5666, 0.638, 0.4629, 0.4595, 0.07621, 0.3567, 0.1382, 0.7682, 0.08873, 0.3607, 0.0927, 0.5962, 0.7843, 0.1342, 0.7825, 0.1441, 0.1004, 0.6206]): _vg.add([_i], _w, 'REPLACE')
_m = ob_circle.modifiers.new('Armature', 'ARMATURE')
_m.object = ob_armature

# ---- collection membership
col_collection_1.objects.link(ob_armature)
col_collection_1.objects.link(ob_circle)

# ---- scene / render settings (as saved in the file)
scene.frame_start = 1; scene.frame_end = 38; scene.frame_set(6)
scene.render.engine = 'BLENDER_EEVEE_NEXT'
scene.render.resolution_percentage = 50
scene.render.dither_intensity = 0.0
scene.cycles.use_denoising = False
scene.cycles.samples = 128
scene.cycles.sampling_pattern = 'TABULATED_SOBOL'
scene.cycles.use_adaptive_sampling = False
scene.cycles.use_light_tree = False
scene.cycles.blur_glossy = 0.0
scene.cycles.sample_clamp_indirect = 0.0
scene.view_settings.view_transform = 'Standard'
bpy.context.view_layer.update()

# ---- added for rendering (the .blend has no active camera and no usable light): camera, sun
cam_auto = bpy.data.cameras.new('AutoCamera')
cam_auto.lens = 50.0
cam_auto.sensor_width = 36.0
cam_auto.clip_end = 1000.0
ob_auto_camera = bpy.data.objects.new('AutoCamera', cam_auto)
scene.collection.objects.link(ob_auto_camera)
ob_auto_camera.location = (11.3887, -14.0324, 13.0297)
ob_auto_camera.rotation_euler = (1.09748, -7.21219e-08, 0.694738)
scene.camera = ob_auto_camera
light_auto_sun = bpy.data.lights.new('AutoSun', 'SUN')
light_auto_sun.energy = 3.0
light_auto_sun.angle = 0.0523599
ob_auto_sun = bpy.data.objects.new('AutoSun', light_auto_sun)
scene.collection.objects.link(ob_auto_sun)
ob_auto_sun.rotation_euler = (0.872665, 0.174533, 0.523599)
bpy.context.view_layer.update()
